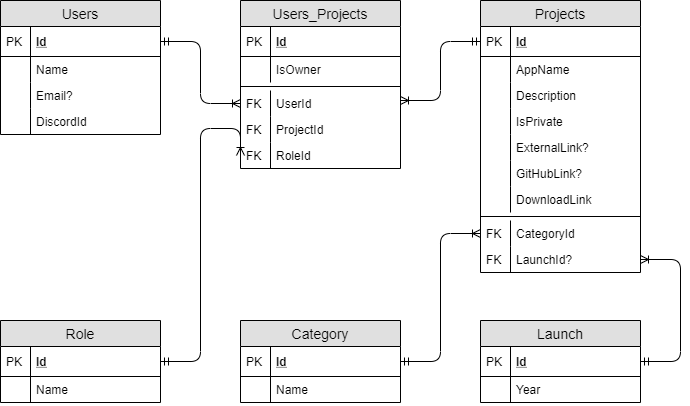

The diagram above was exported from draw.io. Its source (the exported page's mxGraphModel, read from the mxfile embedded in the PNG):
<mxGraphModel dx="782" dy="476" grid="1" gridSize="10" guides="1" tooltips="1" connect="1" arrows="1" fold="1" page="1" pageScale="1" pageWidth="850" pageHeight="1100" math="0" shadow="0">
  <root>
    <mxCell id="0" />
    <mxCell id="1" parent="0" />
    <mxCell id="MVd8Eb10jxke9GbKIOrX-11" value="Users_Projects" style="swimlane;fontStyle=0;childLayout=stackLayout;horizontal=1;startSize=26;fillColor=#e0e0e0;horizontalStack=0;resizeParent=1;resizeParentMax=0;resizeLast=0;collapsible=1;marginBottom=0;swimlaneFillColor=#ffffff;align=center;fontSize=14;" parent="1" vertex="1">
      <mxGeometry x="280" y="40" width="160" height="168" as="geometry" />
    </mxCell>
    <mxCell id="MVd8Eb10jxke9GbKIOrX-12" value="Id" style="shape=partialRectangle;top=0;left=0;right=0;bottom=1;align=left;verticalAlign=middle;fillColor=none;spacingLeft=34;spacingRight=4;overflow=hidden;rotatable=0;points=[[0,0.5],[1,0.5]];portConstraint=eastwest;dropTarget=0;fontStyle=5;fontSize=12;" parent="MVd8Eb10jxke9GbKIOrX-11" vertex="1">
      <mxGeometry y="26" width="160" height="30" as="geometry" />
    </mxCell>
    <mxCell id="MVd8Eb10jxke9GbKIOrX-13" value="PK" style="shape=partialRectangle;top=0;left=0;bottom=0;fillColor=none;align=left;verticalAlign=middle;spacingLeft=4;spacingRight=4;overflow=hidden;rotatable=0;points=[];portConstraint=eastwest;part=1;fontSize=12;" parent="MVd8Eb10jxke9GbKIOrX-12" vertex="1" connectable="0">
      <mxGeometry width="30" height="30" as="geometry" />
    </mxCell>
    <mxCell id="mzFi13E924MQQ9DXCXNo-1" value="IsOwner" style="shape=partialRectangle;top=0;left=0;right=0;bottom=0;align=left;verticalAlign=top;fillColor=none;spacingLeft=34;spacingRight=4;overflow=hidden;rotatable=0;points=[[0,0.5],[1,0.5]];portConstraint=eastwest;dropTarget=0;fontSize=12;" vertex="1" parent="MVd8Eb10jxke9GbKIOrX-11">
      <mxGeometry y="56" width="160" height="26" as="geometry" />
    </mxCell>
    <mxCell id="mzFi13E924MQQ9DXCXNo-2" value="" style="shape=partialRectangle;top=0;left=0;bottom=0;fillColor=none;align=left;verticalAlign=top;spacingLeft=4;spacingRight=4;overflow=hidden;rotatable=0;points=[];portConstraint=eastwest;part=1;fontSize=12;" vertex="1" connectable="0" parent="mzFi13E924MQQ9DXCXNo-1">
      <mxGeometry width="30" height="26" as="geometry" />
    </mxCell>
    <mxCell id="mzFi13E924MQQ9DXCXNo-6" value="" style="line;strokeWidth=1;fillColor=none;align=left;verticalAlign=middle;spacingTop=-1;spacingLeft=3;spacingRight=3;rotatable=0;labelPosition=right;points=[];portConstraint=eastwest;fontSize=12;" vertex="1" parent="MVd8Eb10jxke9GbKIOrX-11">
      <mxGeometry y="82" width="160" height="8" as="geometry" />
    </mxCell>
    <mxCell id="MVd8Eb10jxke9GbKIOrX-34" value="UserId" style="shape=partialRectangle;top=0;left=0;right=0;bottom=0;align=left;verticalAlign=top;fillColor=none;spacingLeft=34;spacingRight=4;overflow=hidden;rotatable=0;points=[[0,0.5],[1,0.5]];portConstraint=eastwest;dropTarget=0;fontSize=12;" parent="MVd8Eb10jxke9GbKIOrX-11" vertex="1">
      <mxGeometry y="90" width="160" height="26" as="geometry" />
    </mxCell>
    <mxCell id="MVd8Eb10jxke9GbKIOrX-35" value="FK" style="shape=partialRectangle;top=0;left=0;bottom=0;fillColor=none;align=left;verticalAlign=top;spacingLeft=4;spacingRight=4;overflow=hidden;rotatable=0;points=[];portConstraint=eastwest;part=1;fontSize=12;" parent="MVd8Eb10jxke9GbKIOrX-34" vertex="1" connectable="0">
      <mxGeometry width="30" height="26" as="geometry" />
    </mxCell>
    <mxCell id="WhRru6tkgbsMi-d63NNT-16" value="ProjectId" style="shape=partialRectangle;top=0;left=0;right=0;bottom=0;align=left;verticalAlign=top;fillColor=none;spacingLeft=34;spacingRight=4;overflow=hidden;rotatable=0;points=[[0,0.5],[1,0.5]];portConstraint=eastwest;dropTarget=0;fontSize=12;" parent="MVd8Eb10jxke9GbKIOrX-11" vertex="1">
      <mxGeometry y="116" width="160" height="26" as="geometry" />
    </mxCell>
    <mxCell id="WhRru6tkgbsMi-d63NNT-17" value="FK" style="shape=partialRectangle;top=0;left=0;bottom=0;fillColor=none;align=left;verticalAlign=top;spacingLeft=4;spacingRight=4;overflow=hidden;rotatable=0;points=[];portConstraint=eastwest;part=1;fontSize=12;" parent="WhRru6tkgbsMi-d63NNT-16" vertex="1" connectable="0">
      <mxGeometry width="30" height="26" as="geometry" />
    </mxCell>
    <mxCell id="MVd8Eb10jxke9GbKIOrX-22" value="RoleId" style="shape=partialRectangle;top=0;left=0;right=0;bottom=0;align=left;verticalAlign=top;fillColor=none;spacingLeft=34;spacingRight=4;overflow=hidden;rotatable=0;points=[[0,0.5],[1,0.5]];portConstraint=eastwest;dropTarget=0;fontSize=12;" parent="MVd8Eb10jxke9GbKIOrX-11" vertex="1">
      <mxGeometry y="142" width="160" height="26" as="geometry" />
    </mxCell>
    <mxCell id="MVd8Eb10jxke9GbKIOrX-23" value="FK" style="shape=partialRectangle;top=0;left=0;bottom=0;fillColor=none;align=left;verticalAlign=top;spacingLeft=4;spacingRight=4;overflow=hidden;rotatable=0;points=[];portConstraint=eastwest;part=1;fontSize=12;" parent="MVd8Eb10jxke9GbKIOrX-22" vertex="1" connectable="0">
      <mxGeometry width="30" height="26" as="geometry" />
    </mxCell>
    <mxCell id="MVd8Eb10jxke9GbKIOrX-25" value="Users" style="swimlane;fontStyle=0;childLayout=stackLayout;horizontal=1;startSize=26;fillColor=#e0e0e0;horizontalStack=0;resizeParent=1;resizeParentMax=0;resizeLast=0;collapsible=1;marginBottom=0;swimlaneFillColor=#ffffff;align=center;fontSize=14;" parent="1" vertex="1">
      <mxGeometry x="40" y="40" width="160" height="134" as="geometry" />
    </mxCell>
    <mxCell id="MVd8Eb10jxke9GbKIOrX-26" value="Id" style="shape=partialRectangle;top=0;left=0;right=0;bottom=1;align=left;verticalAlign=middle;fillColor=none;spacingLeft=34;spacingRight=4;overflow=hidden;rotatable=0;points=[[0,0.5],[1,0.5]];portConstraint=eastwest;dropTarget=0;fontStyle=5;fontSize=12;" parent="MVd8Eb10jxke9GbKIOrX-25" vertex="1">
      <mxGeometry y="26" width="160" height="30" as="geometry" />
    </mxCell>
    <mxCell id="MVd8Eb10jxke9GbKIOrX-27" value="PK" style="shape=partialRectangle;top=0;left=0;bottom=0;fillColor=none;align=left;verticalAlign=middle;spacingLeft=4;spacingRight=4;overflow=hidden;rotatable=0;points=[];portConstraint=eastwest;part=1;fontSize=12;" parent="MVd8Eb10jxke9GbKIOrX-26" vertex="1" connectable="0">
      <mxGeometry width="30" height="30" as="geometry" />
    </mxCell>
    <mxCell id="MVd8Eb10jxke9GbKIOrX-28" value="Name" style="shape=partialRectangle;top=0;left=0;right=0;bottom=0;align=left;verticalAlign=top;fillColor=none;spacingLeft=34;spacingRight=4;overflow=hidden;rotatable=0;points=[[0,0.5],[1,0.5]];portConstraint=eastwest;dropTarget=0;fontSize=12;" parent="MVd8Eb10jxke9GbKIOrX-25" vertex="1">
      <mxGeometry y="56" width="160" height="26" as="geometry" />
    </mxCell>
    <mxCell id="MVd8Eb10jxke9GbKIOrX-29" value="" style="shape=partialRectangle;top=0;left=0;bottom=0;fillColor=none;align=left;verticalAlign=top;spacingLeft=4;spacingRight=4;overflow=hidden;rotatable=0;points=[];portConstraint=eastwest;part=1;fontSize=12;" parent="MVd8Eb10jxke9GbKIOrX-28" vertex="1" connectable="0">
      <mxGeometry width="30" height="26" as="geometry" />
    </mxCell>
    <mxCell id="MVd8Eb10jxke9GbKIOrX-65" value="Email?" style="shape=partialRectangle;top=0;left=0;right=0;bottom=0;align=left;verticalAlign=top;fillColor=none;spacingLeft=34;spacingRight=4;overflow=hidden;rotatable=0;points=[[0,0.5],[1,0.5]];portConstraint=eastwest;dropTarget=0;fontSize=12;" parent="MVd8Eb10jxke9GbKIOrX-25" vertex="1">
      <mxGeometry y="82" width="160" height="26" as="geometry" />
    </mxCell>
    <mxCell id="MVd8Eb10jxke9GbKIOrX-66" value="" style="shape=partialRectangle;top=0;left=0;bottom=0;fillColor=none;align=left;verticalAlign=top;spacingLeft=4;spacingRight=4;overflow=hidden;rotatable=0;points=[];portConstraint=eastwest;part=1;fontSize=12;" parent="MVd8Eb10jxke9GbKIOrX-65" vertex="1" connectable="0">
      <mxGeometry width="30" height="26" as="geometry" />
    </mxCell>
    <mxCell id="MVd8Eb10jxke9GbKIOrX-67" value="DiscordId" style="shape=partialRectangle;top=0;left=0;right=0;bottom=0;align=left;verticalAlign=top;fillColor=none;spacingLeft=34;spacingRight=4;overflow=hidden;rotatable=0;points=[[0,0.5],[1,0.5]];portConstraint=eastwest;dropTarget=0;fontSize=12;" parent="MVd8Eb10jxke9GbKIOrX-25" vertex="1">
      <mxGeometry y="108" width="160" height="26" as="geometry" />
    </mxCell>
    <mxCell id="MVd8Eb10jxke9GbKIOrX-68" value="" style="shape=partialRectangle;top=0;left=0;bottom=0;fillColor=none;align=left;verticalAlign=top;spacingLeft=4;spacingRight=4;overflow=hidden;rotatable=0;points=[];portConstraint=eastwest;part=1;fontSize=12;" parent="MVd8Eb10jxke9GbKIOrX-67" vertex="1" connectable="0">
      <mxGeometry width="30" height="26" as="geometry" />
    </mxCell>
    <mxCell id="MVd8Eb10jxke9GbKIOrX-38" value="Projects" style="swimlane;fontStyle=0;childLayout=stackLayout;horizontal=1;startSize=26;fillColor=#e0e0e0;horizontalStack=0;resizeParent=1;resizeParentMax=0;resizeLast=0;collapsible=1;marginBottom=0;swimlaneFillColor=#ffffff;align=center;fontSize=14;" parent="1" vertex="1">
      <mxGeometry x="520" y="40" width="160" height="272" as="geometry" />
    </mxCell>
    <mxCell id="MVd8Eb10jxke9GbKIOrX-39" value="Id" style="shape=partialRectangle;top=0;left=0;right=0;bottom=1;align=left;verticalAlign=middle;fillColor=none;spacingLeft=34;spacingRight=4;overflow=hidden;rotatable=0;points=[[0,0.5],[1,0.5]];portConstraint=eastwest;dropTarget=0;fontStyle=5;fontSize=12;" parent="MVd8Eb10jxke9GbKIOrX-38" vertex="1">
      <mxGeometry y="26" width="160" height="30" as="geometry" />
    </mxCell>
    <mxCell id="MVd8Eb10jxke9GbKIOrX-40" value="PK" style="shape=partialRectangle;top=0;left=0;bottom=0;fillColor=none;align=left;verticalAlign=middle;spacingLeft=4;spacingRight=4;overflow=hidden;rotatable=0;points=[];portConstraint=eastwest;part=1;fontSize=12;" parent="MVd8Eb10jxke9GbKIOrX-39" vertex="1" connectable="0">
      <mxGeometry width="30" height="30" as="geometry" />
    </mxCell>
    <mxCell id="MVd8Eb10jxke9GbKIOrX-41" value="AppName" style="shape=partialRectangle;top=0;left=0;right=0;bottom=0;align=left;verticalAlign=top;fillColor=none;spacingLeft=34;spacingRight=4;overflow=hidden;rotatable=0;points=[[0,0.5],[1,0.5]];portConstraint=eastwest;dropTarget=0;fontSize=12;" parent="MVd8Eb10jxke9GbKIOrX-38" vertex="1">
      <mxGeometry y="56" width="160" height="26" as="geometry" />
    </mxCell>
    <mxCell id="MVd8Eb10jxke9GbKIOrX-42" value="" style="shape=partialRectangle;top=0;left=0;bottom=0;fillColor=none;align=left;verticalAlign=top;spacingLeft=4;spacingRight=4;overflow=hidden;rotatable=0;points=[];portConstraint=eastwest;part=1;fontSize=12;" parent="MVd8Eb10jxke9GbKIOrX-41" vertex="1" connectable="0">
      <mxGeometry width="30" height="26" as="geometry" />
    </mxCell>
    <mxCell id="MVd8Eb10jxke9GbKIOrX-71" value="Description" style="shape=partialRectangle;top=0;left=0;right=0;bottom=0;align=left;verticalAlign=top;fillColor=none;spacingLeft=34;spacingRight=4;overflow=hidden;rotatable=0;points=[[0,0.5],[1,0.5]];portConstraint=eastwest;dropTarget=0;fontSize=12;" parent="MVd8Eb10jxke9GbKIOrX-38" vertex="1">
      <mxGeometry y="82" width="160" height="26" as="geometry" />
    </mxCell>
    <mxCell id="MVd8Eb10jxke9GbKIOrX-72" value="" style="shape=partialRectangle;top=0;left=0;bottom=0;fillColor=none;align=left;verticalAlign=top;spacingLeft=4;spacingRight=4;overflow=hidden;rotatable=0;points=[];portConstraint=eastwest;part=1;fontSize=12;" parent="MVd8Eb10jxke9GbKIOrX-71" vertex="1" connectable="0">
      <mxGeometry width="30" height="26" as="geometry" />
    </mxCell>
    <mxCell id="MVd8Eb10jxke9GbKIOrX-73" value="IsPrivate" style="shape=partialRectangle;top=0;left=0;right=0;bottom=0;align=left;verticalAlign=top;fillColor=none;spacingLeft=34;spacingRight=4;overflow=hidden;rotatable=0;points=[[0,0.5],[1,0.5]];portConstraint=eastwest;dropTarget=0;fontSize=12;" parent="MVd8Eb10jxke9GbKIOrX-38" vertex="1">
      <mxGeometry y="108" width="160" height="26" as="geometry" />
    </mxCell>
    <mxCell id="MVd8Eb10jxke9GbKIOrX-74" value="" style="shape=partialRectangle;top=0;left=0;bottom=0;fillColor=none;align=left;verticalAlign=top;spacingLeft=4;spacingRight=4;overflow=hidden;rotatable=0;points=[];portConstraint=eastwest;part=1;fontSize=12;" parent="MVd8Eb10jxke9GbKIOrX-73" vertex="1" connectable="0">
      <mxGeometry width="30" height="26" as="geometry" />
    </mxCell>
    <mxCell id="WhRru6tkgbsMi-d63NNT-3" value="ExternalLink?" style="shape=partialRectangle;top=0;left=0;right=0;bottom=0;align=left;verticalAlign=top;fillColor=none;spacingLeft=34;spacingRight=4;overflow=hidden;rotatable=0;points=[[0,0.5],[1,0.5]];portConstraint=eastwest;dropTarget=0;fontSize=12;" parent="MVd8Eb10jxke9GbKIOrX-38" vertex="1">
      <mxGeometry y="134" width="160" height="26" as="geometry" />
    </mxCell>
    <mxCell id="WhRru6tkgbsMi-d63NNT-4" value="" style="shape=partialRectangle;top=0;left=0;bottom=0;fillColor=none;align=left;verticalAlign=top;spacingLeft=4;spacingRight=4;overflow=hidden;rotatable=0;points=[];portConstraint=eastwest;part=1;fontSize=12;" parent="WhRru6tkgbsMi-d63NNT-3" vertex="1" connectable="0">
      <mxGeometry width="30" height="26" as="geometry" />
    </mxCell>
    <mxCell id="WhRru6tkgbsMi-d63NNT-5" value="GitHubLink?" style="shape=partialRectangle;top=0;left=0;right=0;bottom=0;align=left;verticalAlign=top;fillColor=none;spacingLeft=34;spacingRight=4;overflow=hidden;rotatable=0;points=[[0,0.5],[1,0.5]];portConstraint=eastwest;dropTarget=0;fontSize=12;" parent="MVd8Eb10jxke9GbKIOrX-38" vertex="1">
      <mxGeometry y="160" width="160" height="26" as="geometry" />
    </mxCell>
    <mxCell id="WhRru6tkgbsMi-d63NNT-6" value="" style="shape=partialRectangle;top=0;left=0;bottom=0;fillColor=none;align=left;verticalAlign=top;spacingLeft=4;spacingRight=4;overflow=hidden;rotatable=0;points=[];portConstraint=eastwest;part=1;fontSize=12;" parent="WhRru6tkgbsMi-d63NNT-5" vertex="1" connectable="0">
      <mxGeometry width="30" height="26" as="geometry" />
    </mxCell>
    <mxCell id="WhRru6tkgbsMi-d63NNT-1" value="DownloadLink" style="shape=partialRectangle;top=0;left=0;right=0;bottom=0;align=left;verticalAlign=top;fillColor=none;spacingLeft=34;spacingRight=4;overflow=hidden;rotatable=0;points=[[0,0.5],[1,0.5]];portConstraint=eastwest;dropTarget=0;fontSize=12;" parent="MVd8Eb10jxke9GbKIOrX-38" vertex="1">
      <mxGeometry y="186" width="160" height="26" as="geometry" />
    </mxCell>
    <mxCell id="WhRru6tkgbsMi-d63NNT-2" value="" style="shape=partialRectangle;top=0;left=0;bottom=0;fillColor=none;align=left;verticalAlign=top;spacingLeft=4;spacingRight=4;overflow=hidden;rotatable=0;points=[];portConstraint=eastwest;part=1;fontSize=12;" parent="WhRru6tkgbsMi-d63NNT-1" vertex="1" connectable="0">
      <mxGeometry width="30" height="26" as="geometry" />
    </mxCell>
    <mxCell id="WhRru6tkgbsMi-d63NNT-10" value="" style="line;strokeWidth=1;fillColor=none;align=left;verticalAlign=middle;spacingTop=-1;spacingLeft=3;spacingRight=3;rotatable=0;labelPosition=right;points=[];portConstraint=eastwest;fontSize=12;" parent="MVd8Eb10jxke9GbKIOrX-38" vertex="1">
      <mxGeometry y="212" width="160" height="8" as="geometry" />
    </mxCell>
    <mxCell id="bCZVm1opUABQ4DJQWTrB-1" value="CategoryId" style="shape=partialRectangle;top=0;left=0;right=0;bottom=0;align=left;verticalAlign=top;fillColor=none;spacingLeft=34;spacingRight=4;overflow=hidden;rotatable=0;points=[[0,0.5],[1,0.5]];portConstraint=eastwest;dropTarget=0;fontSize=12;" parent="MVd8Eb10jxke9GbKIOrX-38" vertex="1">
      <mxGeometry y="220" width="160" height="26" as="geometry" />
    </mxCell>
    <mxCell id="bCZVm1opUABQ4DJQWTrB-2" value="FK" style="shape=partialRectangle;top=0;left=0;bottom=0;fillColor=none;align=left;verticalAlign=top;spacingLeft=4;spacingRight=4;overflow=hidden;rotatable=0;points=[];portConstraint=eastwest;part=1;fontSize=12;" parent="bCZVm1opUABQ4DJQWTrB-1" vertex="1" connectable="0">
      <mxGeometry width="30" height="26" as="geometry" />
    </mxCell>
    <mxCell id="WhRru6tkgbsMi-d63NNT-7" value="LaunchId?" style="shape=partialRectangle;top=0;left=0;right=0;bottom=0;align=left;verticalAlign=top;fillColor=none;spacingLeft=34;spacingRight=4;overflow=hidden;rotatable=0;points=[[0,0.5],[1,0.5]];portConstraint=eastwest;dropTarget=0;fontSize=12;" parent="MVd8Eb10jxke9GbKIOrX-38" vertex="1">
      <mxGeometry y="246" width="160" height="26" as="geometry" />
    </mxCell>
    <mxCell id="WhRru6tkgbsMi-d63NNT-8" value="FK" style="shape=partialRectangle;top=0;left=0;bottom=0;fillColor=none;align=left;verticalAlign=top;spacingLeft=4;spacingRight=4;overflow=hidden;rotatable=0;points=[];portConstraint=eastwest;part=1;fontSize=12;" parent="WhRru6tkgbsMi-d63NNT-7" vertex="1" connectable="0">
      <mxGeometry width="30" height="26" as="geometry" />
    </mxCell>
    <mxCell id="MVd8Eb10jxke9GbKIOrX-47" value="Role" style="swimlane;fontStyle=0;childLayout=stackLayout;horizontal=1;startSize=26;fillColor=#e0e0e0;horizontalStack=0;resizeParent=1;resizeParentMax=0;resizeLast=0;collapsible=1;marginBottom=0;swimlaneFillColor=#ffffff;align=center;fontSize=14;" parent="1" vertex="1">
      <mxGeometry x="40" y="360" width="160" height="82" as="geometry" />
    </mxCell>
    <mxCell id="MVd8Eb10jxke9GbKIOrX-48" value="Id" style="shape=partialRectangle;top=0;left=0;right=0;bottom=1;align=left;verticalAlign=middle;fillColor=none;spacingLeft=34;spacingRight=4;overflow=hidden;rotatable=0;points=[[0,0.5],[1,0.5]];portConstraint=eastwest;dropTarget=0;fontStyle=5;fontSize=12;" parent="MVd8Eb10jxke9GbKIOrX-47" vertex="1">
      <mxGeometry y="26" width="160" height="30" as="geometry" />
    </mxCell>
    <mxCell id="MVd8Eb10jxke9GbKIOrX-49" value="PK" style="shape=partialRectangle;top=0;left=0;bottom=0;fillColor=none;align=left;verticalAlign=middle;spacingLeft=4;spacingRight=4;overflow=hidden;rotatable=0;points=[];portConstraint=eastwest;part=1;fontSize=12;" parent="MVd8Eb10jxke9GbKIOrX-48" vertex="1" connectable="0">
      <mxGeometry width="30" height="30" as="geometry" />
    </mxCell>
    <mxCell id="MVd8Eb10jxke9GbKIOrX-50" value="Name" style="shape=partialRectangle;top=0;left=0;right=0;bottom=0;align=left;verticalAlign=top;fillColor=none;spacingLeft=34;spacingRight=4;overflow=hidden;rotatable=0;points=[[0,0.5],[1,0.5]];portConstraint=eastwest;dropTarget=0;fontSize=12;" parent="MVd8Eb10jxke9GbKIOrX-47" vertex="1">
      <mxGeometry y="56" width="160" height="26" as="geometry" />
    </mxCell>
    <mxCell id="MVd8Eb10jxke9GbKIOrX-51" value="" style="shape=partialRectangle;top=0;left=0;bottom=0;fillColor=none;align=left;verticalAlign=top;spacingLeft=4;spacingRight=4;overflow=hidden;rotatable=0;points=[];portConstraint=eastwest;part=1;fontSize=12;" parent="MVd8Eb10jxke9GbKIOrX-50" vertex="1" connectable="0">
      <mxGeometry width="30" height="26" as="geometry" />
    </mxCell>
    <mxCell id="MVd8Eb10jxke9GbKIOrX-56" value="" style="edgeStyle=orthogonalEdgeStyle;fontSize=12;html=1;endArrow=ERoneToMany;startArrow=ERmandOne;entryX=1;entryY=0.5;entryDx=0;entryDy=0;exitX=1;exitY=0.5;exitDx=0;exitDy=0;" parent="1" source="WhRru6tkgbsMi-d63NNT-12" target="WhRru6tkgbsMi-d63NNT-7" edge="1">
      <mxGeometry width="100" height="100" relative="1" as="geometry">
        <mxPoint x="680" y="459" as="sourcePoint" />
        <mxPoint x="680" y="79" as="targetPoint" />
        <Array as="points">
          <mxPoint x="720" y="401" />
          <mxPoint x="720" y="299" />
        </Array>
      </mxGeometry>
    </mxCell>
    <mxCell id="MVd8Eb10jxke9GbKIOrX-57" value="" style="edgeStyle=orthogonalEdgeStyle;fontSize=12;html=1;endArrow=ERoneToMany;startArrow=ERmandOne;exitX=1;exitY=0.5;exitDx=0;exitDy=0;entryX=0;entryY=0.5;entryDx=0;entryDy=0;" parent="1" source="MVd8Eb10jxke9GbKIOrX-26" target="MVd8Eb10jxke9GbKIOrX-34" edge="1">
      <mxGeometry width="100" height="100" relative="1" as="geometry">
        <mxPoint x="210" y="240" as="sourcePoint" />
        <mxPoint x="310" y="140" as="targetPoint" />
      </mxGeometry>
    </mxCell>
    <mxCell id="MVd8Eb10jxke9GbKIOrX-59" value="" style="fontSize=12;html=1;endArrow=ERoneToMany;startArrow=ERmandOne;anchorPointDirection=1;bendable=1;edgeStyle=orthogonalEdgeStyle;exitX=0;exitY=0.5;exitDx=0;exitDy=0;" parent="1" source="MVd8Eb10jxke9GbKIOrX-39" edge="1">
      <mxGeometry width="100" height="100" relative="1" as="geometry">
        <mxPoint x="490" y="40" as="sourcePoint" />
        <mxPoint x="440" y="140" as="targetPoint" />
        <Array as="points">
          <mxPoint x="480" y="81" />
          <mxPoint x="480" y="140" />
        </Array>
      </mxGeometry>
    </mxCell>
    <mxCell id="WhRru6tkgbsMi-d63NNT-11" value="Launch" style="swimlane;fontStyle=0;childLayout=stackLayout;horizontal=1;startSize=26;fillColor=#e0e0e0;horizontalStack=0;resizeParent=1;resizeParentMax=0;resizeLast=0;collapsible=1;marginBottom=0;swimlaneFillColor=#ffffff;align=center;fontSize=14;" parent="1" vertex="1">
      <mxGeometry x="520" y="360" width="160" height="82" as="geometry" />
    </mxCell>
    <mxCell id="WhRru6tkgbsMi-d63NNT-12" value="Id" style="shape=partialRectangle;top=0;left=0;right=0;bottom=1;align=left;verticalAlign=middle;fillColor=none;spacingLeft=34;spacingRight=4;overflow=hidden;rotatable=0;points=[[0,0.5],[1,0.5]];portConstraint=eastwest;dropTarget=0;fontStyle=5;fontSize=12;" parent="WhRru6tkgbsMi-d63NNT-11" vertex="1">
      <mxGeometry y="26" width="160" height="30" as="geometry" />
    </mxCell>
    <mxCell id="WhRru6tkgbsMi-d63NNT-13" value="PK" style="shape=partialRectangle;top=0;left=0;bottom=0;fillColor=none;align=left;verticalAlign=middle;spacingLeft=4;spacingRight=4;overflow=hidden;rotatable=0;points=[];portConstraint=eastwest;part=1;fontSize=12;" parent="WhRru6tkgbsMi-d63NNT-12" vertex="1" connectable="0">
      <mxGeometry width="30" height="30" as="geometry" />
    </mxCell>
    <mxCell id="WhRru6tkgbsMi-d63NNT-14" value="Year" style="shape=partialRectangle;top=0;left=0;right=0;bottom=0;align=left;verticalAlign=top;fillColor=none;spacingLeft=34;spacingRight=4;overflow=hidden;rotatable=0;points=[[0,0.5],[1,0.5]];portConstraint=eastwest;dropTarget=0;fontSize=12;" parent="WhRru6tkgbsMi-d63NNT-11" vertex="1">
      <mxGeometry y="56" width="160" height="26" as="geometry" />
    </mxCell>
    <mxCell id="WhRru6tkgbsMi-d63NNT-15" value="" style="shape=partialRectangle;top=0;left=0;bottom=0;fillColor=none;align=left;verticalAlign=top;spacingLeft=4;spacingRight=4;overflow=hidden;rotatable=0;points=[];portConstraint=eastwest;part=1;fontSize=12;" parent="WhRru6tkgbsMi-d63NNT-14" vertex="1" connectable="0">
      <mxGeometry width="30" height="26" as="geometry" />
    </mxCell>
    <mxCell id="WhRru6tkgbsMi-d63NNT-18" value="" style="fontSize=12;html=1;endArrow=ERoneToMany;startArrow=ERmandOne;anchorPointDirection=1;bendable=1;edgeStyle=orthogonalEdgeStyle;exitX=1;exitY=0.5;exitDx=0;exitDy=0;entryX=0;entryY=0.5;entryDx=0;entryDy=0;" parent="1" source="MVd8Eb10jxke9GbKIOrX-48" target="MVd8Eb10jxke9GbKIOrX-22" edge="1">
      <mxGeometry width="100" height="100" relative="1" as="geometry">
        <mxPoint x="530" y="91" as="sourcePoint" />
        <mxPoint x="450" y="150" as="targetPoint" />
        <Array as="points">
          <mxPoint x="240" y="401" />
          <mxPoint x="240" y="168" />
          <mxPoint x="280" y="168" />
        </Array>
      </mxGeometry>
    </mxCell>
    <mxCell id="bCZVm1opUABQ4DJQWTrB-3" value="Category" style="swimlane;fontStyle=0;childLayout=stackLayout;horizontal=1;startSize=26;fillColor=#e0e0e0;horizontalStack=0;resizeParent=1;resizeParentMax=0;resizeLast=0;collapsible=1;marginBottom=0;swimlaneFillColor=#ffffff;align=center;fontSize=14;" parent="1" vertex="1">
      <mxGeometry x="280" y="360" width="160" height="82" as="geometry" />
    </mxCell>
    <mxCell id="bCZVm1opUABQ4DJQWTrB-4" value="Id" style="shape=partialRectangle;top=0;left=0;right=0;bottom=1;align=left;verticalAlign=middle;fillColor=none;spacingLeft=34;spacingRight=4;overflow=hidden;rotatable=0;points=[[0,0.5],[1,0.5]];portConstraint=eastwest;dropTarget=0;fontStyle=5;fontSize=12;" parent="bCZVm1opUABQ4DJQWTrB-3" vertex="1">
      <mxGeometry y="26" width="160" height="30" as="geometry" />
    </mxCell>
    <mxCell id="bCZVm1opUABQ4DJQWTrB-5" value="PK" style="shape=partialRectangle;top=0;left=0;bottom=0;fillColor=none;align=left;verticalAlign=middle;spacingLeft=4;spacingRight=4;overflow=hidden;rotatable=0;points=[];portConstraint=eastwest;part=1;fontSize=12;" parent="bCZVm1opUABQ4DJQWTrB-4" vertex="1" connectable="0">
      <mxGeometry width="30" height="30" as="geometry" />
    </mxCell>
    <mxCell id="bCZVm1opUABQ4DJQWTrB-6" value="Name" style="shape=partialRectangle;top=0;left=0;right=0;bottom=0;align=left;verticalAlign=top;fillColor=none;spacingLeft=34;spacingRight=4;overflow=hidden;rotatable=0;points=[[0,0.5],[1,0.5]];portConstraint=eastwest;dropTarget=0;fontSize=12;" parent="bCZVm1opUABQ4DJQWTrB-3" vertex="1">
      <mxGeometry y="56" width="160" height="26" as="geometry" />
    </mxCell>
    <mxCell id="bCZVm1opUABQ4DJQWTrB-7" value="" style="shape=partialRectangle;top=0;left=0;bottom=0;fillColor=none;align=left;verticalAlign=top;spacingLeft=4;spacingRight=4;overflow=hidden;rotatable=0;points=[];portConstraint=eastwest;part=1;fontSize=12;" parent="bCZVm1opUABQ4DJQWTrB-6" vertex="1" connectable="0">
      <mxGeometry width="30" height="26" as="geometry" />
    </mxCell>
    <mxCell id="bCZVm1opUABQ4DJQWTrB-8" value="" style="edgeStyle=orthogonalEdgeStyle;fontSize=12;html=1;endArrow=ERoneToMany;startArrow=ERmandOne;entryX=0;entryY=0.5;entryDx=0;entryDy=0;exitX=1;exitY=0.5;exitDx=0;exitDy=0;" parent="1" source="bCZVm1opUABQ4DJQWTrB-4" target="bCZVm1opUABQ4DJQWTrB-1" edge="1">
      <mxGeometry width="100" height="100" relative="1" as="geometry">
        <mxPoint x="690" y="411" as="sourcePoint" />
        <mxPoint x="690" y="335" as="targetPoint" />
        <Array as="points">
          <mxPoint x="480" y="401" />
          <mxPoint x="480" y="273" />
        </Array>
      </mxGeometry>
    </mxCell>
  </root>
</mxGraphModel>